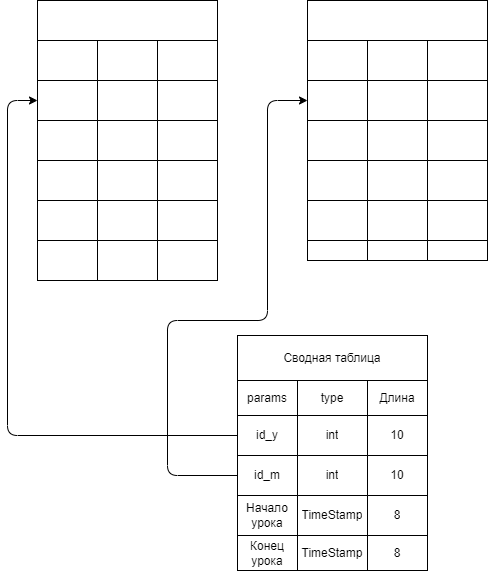

The diagram above was exported from draw.io. Its source (the exported page's mxGraphModel, read from the mxfile embedded in the PNG):
<mxGraphModel dx="698" dy="676" grid="1" gridSize="10" guides="1" tooltips="1" connect="1" arrows="1" fold="1" page="1" pageScale="1" pageWidth="827" pageHeight="1169" background="none" math="0" shadow="0">
  <root>
    <mxCell id="0" />
    <mxCell id="1" parent="0" />
    <mxCell id="28" value="" style="shape=table;html=1;whiteSpace=wrap;startSize=0;container=1;collapsible=0;childLayout=tableLayout;labelBackgroundColor=none;labelBorderColor=none;fontColor=#FFFFFF;fillColor=default;gradientColor=none;" parent="1" vertex="1">
      <mxGeometry x="110" y="240" width="180" height="240" as="geometry" />
    </mxCell>
    <mxCell id="29" value="" style="shape=partialRectangle;html=1;whiteSpace=wrap;collapsible=0;dropTarget=0;pointerEvents=0;fillColor=none;top=0;left=0;bottom=0;right=0;points=[[0,0.5],[1,0.5]];portConstraint=eastwest;labelBackgroundColor=none;labelBorderColor=none;fontColor=#FFFFFF;" parent="28" vertex="1">
      <mxGeometry width="180" height="40" as="geometry" />
    </mxCell>
    <mxCell id="30" value="params" style="shape=partialRectangle;html=1;whiteSpace=wrap;connectable=0;fillColor=none;top=0;left=0;bottom=0;right=0;overflow=hidden;pointerEvents=1;labelBackgroundColor=none;labelBorderColor=none;fontColor=#FFFFFF;" parent="29" vertex="1">
      <mxGeometry width="60" height="40" as="geometry">
        <mxRectangle width="60" height="40" as="alternateBounds" />
      </mxGeometry>
    </mxCell>
    <mxCell id="31" value="type" style="shape=partialRectangle;html=1;whiteSpace=wrap;connectable=0;fillColor=none;top=0;left=0;bottom=0;right=0;overflow=hidden;pointerEvents=1;labelBackgroundColor=none;labelBorderColor=none;fontColor=#FFFFFF;" parent="29" vertex="1">
      <mxGeometry x="60" width="60" height="40" as="geometry">
        <mxRectangle width="60" height="40" as="alternateBounds" />
      </mxGeometry>
    </mxCell>
    <mxCell id="32" value="Длина" style="shape=partialRectangle;html=1;whiteSpace=wrap;connectable=0;fillColor=none;top=0;left=0;bottom=0;right=0;overflow=hidden;pointerEvents=1;labelBackgroundColor=none;labelBorderColor=none;fontColor=#FFFFFF;" parent="29" vertex="1">
      <mxGeometry x="120" width="60" height="40" as="geometry">
        <mxRectangle width="60" height="40" as="alternateBounds" />
      </mxGeometry>
    </mxCell>
    <mxCell id="33" value="" style="shape=partialRectangle;html=1;whiteSpace=wrap;collapsible=0;dropTarget=0;pointerEvents=0;fillColor=none;top=0;left=0;bottom=0;right=0;points=[[0,0.5],[1,0.5]];portConstraint=eastwest;labelBackgroundColor=none;labelBorderColor=none;fontColor=#FFFFFF;" parent="28" vertex="1">
      <mxGeometry y="40" width="180" height="40" as="geometry" />
    </mxCell>
    <mxCell id="34" value="id_y" style="shape=partialRectangle;html=1;whiteSpace=wrap;connectable=0;fillColor=none;top=0;left=0;bottom=0;right=0;overflow=hidden;pointerEvents=1;labelBackgroundColor=none;labelBorderColor=none;fontColor=#FFFFFF;" parent="33" vertex="1">
      <mxGeometry width="60" height="40" as="geometry">
        <mxRectangle width="60" height="40" as="alternateBounds" />
      </mxGeometry>
    </mxCell>
    <mxCell id="35" value="int" style="shape=partialRectangle;html=1;whiteSpace=wrap;connectable=0;fillColor=none;top=0;left=0;bottom=0;right=0;overflow=hidden;pointerEvents=1;labelBackgroundColor=none;labelBorderColor=none;fontColor=#FFFFFF;" parent="33" vertex="1">
      <mxGeometry x="60" width="60" height="40" as="geometry">
        <mxRectangle width="60" height="40" as="alternateBounds" />
      </mxGeometry>
    </mxCell>
    <mxCell id="36" value="10" style="shape=partialRectangle;html=1;whiteSpace=wrap;connectable=0;fillColor=none;top=0;left=0;bottom=0;right=0;overflow=hidden;pointerEvents=1;labelBackgroundColor=none;labelBorderColor=none;fontColor=#FFFFFF;" parent="33" vertex="1">
      <mxGeometry x="120" width="60" height="40" as="geometry">
        <mxRectangle width="60" height="40" as="alternateBounds" />
      </mxGeometry>
    </mxCell>
    <mxCell id="49" value="" style="shape=partialRectangle;html=1;whiteSpace=wrap;collapsible=0;dropTarget=0;pointerEvents=0;fillColor=none;top=0;left=0;bottom=0;right=0;points=[[0,0.5],[1,0.5]];portConstraint=eastwest;labelBackgroundColor=none;labelBorderColor=none;fontColor=#FFFFFF;" parent="28" vertex="1">
      <mxGeometry y="80" width="180" height="40" as="geometry" />
    </mxCell>
    <mxCell id="50" value="Фамилия" style="shape=partialRectangle;html=1;whiteSpace=wrap;connectable=0;fillColor=none;top=0;left=0;bottom=0;right=0;overflow=hidden;pointerEvents=1;labelBackgroundColor=none;labelBorderColor=none;fontColor=#FFFFFF;" parent="49" vertex="1">
      <mxGeometry width="60" height="40" as="geometry">
        <mxRectangle width="60" height="40" as="alternateBounds" />
      </mxGeometry>
    </mxCell>
    <mxCell id="51" value="string" style="shape=partialRectangle;html=1;whiteSpace=wrap;connectable=0;fillColor=none;top=0;left=0;bottom=0;right=0;overflow=hidden;pointerEvents=1;labelBackgroundColor=none;labelBorderColor=none;fontColor=#FFFFFF;" parent="49" vertex="1">
      <mxGeometry x="60" width="60" height="40" as="geometry">
        <mxRectangle width="60" height="40" as="alternateBounds" />
      </mxGeometry>
    </mxCell>
    <mxCell id="52" value="100" style="shape=partialRectangle;html=1;whiteSpace=wrap;connectable=0;fillColor=none;top=0;left=0;bottom=0;right=0;overflow=hidden;pointerEvents=1;labelBackgroundColor=none;labelBorderColor=none;fontColor=#FFFFFF;" parent="49" vertex="1">
      <mxGeometry x="120" width="60" height="40" as="geometry">
        <mxRectangle width="60" height="40" as="alternateBounds" />
      </mxGeometry>
    </mxCell>
    <mxCell id="37" value="" style="shape=partialRectangle;html=1;whiteSpace=wrap;collapsible=0;dropTarget=0;pointerEvents=0;fillColor=none;top=0;left=0;bottom=0;right=0;points=[[0,0.5],[1,0.5]];portConstraint=eastwest;labelBackgroundColor=none;labelBorderColor=none;fontColor=#FFFFFF;" parent="28" vertex="1">
      <mxGeometry y="120" width="180" height="40" as="geometry" />
    </mxCell>
    <mxCell id="38" value="Имя" style="shape=partialRectangle;html=1;whiteSpace=wrap;connectable=0;fillColor=none;top=0;left=0;bottom=0;right=0;overflow=hidden;pointerEvents=1;labelBackgroundColor=none;labelBorderColor=none;fontColor=#FFFFFF;" parent="37" vertex="1">
      <mxGeometry width="60" height="40" as="geometry">
        <mxRectangle width="60" height="40" as="alternateBounds" />
      </mxGeometry>
    </mxCell>
    <mxCell id="39" value="string" style="shape=partialRectangle;html=1;whiteSpace=wrap;connectable=0;fillColor=none;top=0;left=0;bottom=0;right=0;overflow=hidden;pointerEvents=1;labelBackgroundColor=none;labelBorderColor=none;fontColor=#FFFFFF;" parent="37" vertex="1">
      <mxGeometry x="60" width="60" height="40" as="geometry">
        <mxRectangle width="60" height="40" as="alternateBounds" />
      </mxGeometry>
    </mxCell>
    <mxCell id="40" value="100" style="shape=partialRectangle;html=1;whiteSpace=wrap;connectable=0;fillColor=none;top=0;left=0;bottom=0;right=0;overflow=hidden;pointerEvents=1;labelBackgroundColor=none;labelBorderColor=none;fontColor=#FFFFFF;" parent="37" vertex="1">
      <mxGeometry x="120" width="60" height="40" as="geometry">
        <mxRectangle width="60" height="40" as="alternateBounds" />
      </mxGeometry>
    </mxCell>
    <mxCell id="41" value="" style="shape=partialRectangle;html=1;whiteSpace=wrap;collapsible=0;dropTarget=0;pointerEvents=0;fillColor=none;top=0;left=0;bottom=0;right=0;points=[[0,0.5],[1,0.5]];portConstraint=eastwest;labelBackgroundColor=none;labelBorderColor=none;fontColor=#FFFFFF;" parent="28" vertex="1">
      <mxGeometry y="160" width="180" height="40" as="geometry" />
    </mxCell>
    <mxCell id="42" value="Отчество" style="shape=partialRectangle;html=1;whiteSpace=wrap;connectable=0;fillColor=none;top=0;left=0;bottom=0;right=0;overflow=hidden;pointerEvents=1;labelBackgroundColor=none;labelBorderColor=none;fontColor=#FFFFFF;" parent="41" vertex="1">
      <mxGeometry width="60" height="40" as="geometry">
        <mxRectangle width="60" height="40" as="alternateBounds" />
      </mxGeometry>
    </mxCell>
    <mxCell id="43" value="string" style="shape=partialRectangle;html=1;whiteSpace=wrap;connectable=0;fillColor=none;top=0;left=0;bottom=0;right=0;overflow=hidden;pointerEvents=1;labelBackgroundColor=none;labelBorderColor=none;fontColor=#FFFFFF;" parent="41" vertex="1">
      <mxGeometry x="60" width="60" height="40" as="geometry">
        <mxRectangle width="60" height="40" as="alternateBounds" />
      </mxGeometry>
    </mxCell>
    <mxCell id="44" value="100" style="shape=partialRectangle;html=1;whiteSpace=wrap;connectable=0;fillColor=none;top=0;left=0;bottom=0;right=0;overflow=hidden;pointerEvents=1;labelBackgroundColor=none;labelBorderColor=none;fontColor=#FFFFFF;" parent="41" vertex="1">
      <mxGeometry x="120" width="60" height="40" as="geometry">
        <mxRectangle width="60" height="40" as="alternateBounds" />
      </mxGeometry>
    </mxCell>
    <mxCell id="76" value="" style="shape=partialRectangle;html=1;whiteSpace=wrap;collapsible=0;dropTarget=0;pointerEvents=0;fillColor=none;top=0;left=0;bottom=0;right=0;points=[[0,0.5],[1,0.5]];portConstraint=eastwest;labelBackgroundColor=none;labelBorderColor=none;fontColor=#FFFFFF;" parent="28" vertex="1">
      <mxGeometry y="200" width="180" height="40" as="geometry" />
    </mxCell>
    <mxCell id="77" value="Класс" style="shape=partialRectangle;html=1;whiteSpace=wrap;connectable=0;fillColor=none;top=0;left=0;bottom=0;right=0;overflow=hidden;pointerEvents=1;labelBackgroundColor=none;labelBorderColor=none;fontColor=#FFFFFF;" parent="76" vertex="1">
      <mxGeometry width="60" height="40" as="geometry">
        <mxRectangle width="60" height="40" as="alternateBounds" />
      </mxGeometry>
    </mxCell>
    <mxCell id="78" value="string" style="shape=partialRectangle;html=1;whiteSpace=wrap;connectable=0;fillColor=none;top=0;left=0;bottom=0;right=0;overflow=hidden;pointerEvents=1;labelBackgroundColor=none;labelBorderColor=none;fontColor=#FFFFFF;" parent="76" vertex="1">
      <mxGeometry x="60" width="60" height="40" as="geometry">
        <mxRectangle width="60" height="40" as="alternateBounds" />
      </mxGeometry>
    </mxCell>
    <mxCell id="79" value="10" style="shape=partialRectangle;html=1;whiteSpace=wrap;connectable=0;fillColor=none;top=0;left=0;bottom=0;right=0;overflow=hidden;pointerEvents=1;labelBackgroundColor=none;labelBorderColor=none;fontColor=#FFFFFF;" parent="76" vertex="1">
      <mxGeometry x="120" width="60" height="40" as="geometry">
        <mxRectangle width="60" height="40" as="alternateBounds" />
      </mxGeometry>
    </mxCell>
    <mxCell id="75" value="Ученик" style="text;html=1;strokeColor=none;fillColor=none;align=center;verticalAlign=middle;whiteSpace=wrap;rounded=0;labelBackgroundColor=none;labelBorderColor=none;fontColor=#FFFFFF;" parent="1" vertex="1">
      <mxGeometry x="120" y="200" width="60" height="30" as="geometry" />
    </mxCell>
    <mxCell id="80" value="Ученик" style="rounded=0;whiteSpace=wrap;html=1;labelBackgroundColor=none;labelBorderColor=none;fontColor=#FFFFFF;fillColor=default;gradientColor=none;" parent="1" vertex="1">
      <mxGeometry x="110" y="200" width="180" height="40" as="geometry" />
    </mxCell>
    <mxCell id="95" value="" style="shape=table;html=1;whiteSpace=wrap;startSize=0;container=1;collapsible=0;childLayout=tableLayout;labelBackgroundColor=none;labelBorderColor=none;fontColor=#FFFFFF;fillColor=default;gradientColor=none;" parent="1" vertex="1">
      <mxGeometry x="380" y="240" width="180" height="220" as="geometry" />
    </mxCell>
    <mxCell id="96" value="" style="shape=partialRectangle;html=1;whiteSpace=wrap;collapsible=0;dropTarget=0;pointerEvents=0;fillColor=none;top=0;left=0;bottom=0;right=0;points=[[0,0.5],[1,0.5]];portConstraint=eastwest;labelBackgroundColor=none;labelBorderColor=none;fontColor=#FFFFFF;" parent="95" vertex="1">
      <mxGeometry width="180" height="40" as="geometry" />
    </mxCell>
    <mxCell id="97" value="params" style="shape=partialRectangle;html=1;whiteSpace=wrap;connectable=0;fillColor=none;top=0;left=0;bottom=0;right=0;overflow=hidden;pointerEvents=1;labelBackgroundColor=none;labelBorderColor=none;fontColor=#FFFFFF;" parent="96" vertex="1">
      <mxGeometry width="60" height="40" as="geometry">
        <mxRectangle width="60" height="40" as="alternateBounds" />
      </mxGeometry>
    </mxCell>
    <mxCell id="98" value="type" style="shape=partialRectangle;html=1;whiteSpace=wrap;connectable=0;fillColor=none;top=0;left=0;bottom=0;right=0;overflow=hidden;pointerEvents=1;labelBackgroundColor=none;labelBorderColor=none;fontColor=#FFFFFF;" parent="96" vertex="1">
      <mxGeometry x="60" width="60" height="40" as="geometry">
        <mxRectangle width="60" height="40" as="alternateBounds" />
      </mxGeometry>
    </mxCell>
    <mxCell id="99" value="Длина" style="shape=partialRectangle;html=1;whiteSpace=wrap;connectable=0;fillColor=none;top=0;left=0;bottom=0;right=0;overflow=hidden;pointerEvents=1;labelBackgroundColor=none;labelBorderColor=none;fontColor=#FFFFFF;" parent="96" vertex="1">
      <mxGeometry x="120" width="60" height="40" as="geometry">
        <mxRectangle width="60" height="40" as="alternateBounds" />
      </mxGeometry>
    </mxCell>
    <mxCell id="100" value="" style="shape=partialRectangle;html=1;whiteSpace=wrap;collapsible=0;dropTarget=0;pointerEvents=0;fillColor=none;top=0;left=0;bottom=0;right=0;points=[[0,0.5],[1,0.5]];portConstraint=eastwest;labelBackgroundColor=none;labelBorderColor=none;fontColor=#FFFFFF;" parent="95" vertex="1">
      <mxGeometry y="40" width="180" height="40" as="geometry" />
    </mxCell>
    <mxCell id="101" value="id_m" style="shape=partialRectangle;html=1;whiteSpace=wrap;connectable=0;fillColor=none;top=0;left=0;bottom=0;right=0;overflow=hidden;pointerEvents=1;labelBackgroundColor=none;labelBorderColor=none;fontColor=#FFFFFF;" parent="100" vertex="1">
      <mxGeometry width="60" height="40" as="geometry">
        <mxRectangle width="60" height="40" as="alternateBounds" />
      </mxGeometry>
    </mxCell>
    <mxCell id="102" value="int" style="shape=partialRectangle;html=1;whiteSpace=wrap;connectable=0;fillColor=none;top=0;left=0;bottom=0;right=0;overflow=hidden;pointerEvents=1;labelBackgroundColor=none;labelBorderColor=none;fontColor=#FFFFFF;" parent="100" vertex="1">
      <mxGeometry x="60" width="60" height="40" as="geometry">
        <mxRectangle width="60" height="40" as="alternateBounds" />
      </mxGeometry>
    </mxCell>
    <mxCell id="103" value="10" style="shape=partialRectangle;html=1;whiteSpace=wrap;connectable=0;fillColor=none;top=0;left=0;bottom=0;right=0;overflow=hidden;pointerEvents=1;labelBackgroundColor=none;labelBorderColor=none;fontColor=#FFFFFF;" parent="100" vertex="1">
      <mxGeometry x="120" width="60" height="40" as="geometry">
        <mxRectangle width="60" height="40" as="alternateBounds" />
      </mxGeometry>
    </mxCell>
    <mxCell id="104" value="" style="shape=partialRectangle;html=1;whiteSpace=wrap;collapsible=0;dropTarget=0;pointerEvents=0;fillColor=none;top=0;left=0;bottom=0;right=0;points=[[0,0.5],[1,0.5]];portConstraint=eastwest;labelBackgroundColor=none;labelBorderColor=none;fontColor=#FFFFFF;" parent="95" vertex="1">
      <mxGeometry y="80" width="180" height="40" as="geometry" />
    </mxCell>
    <mxCell id="105" value="Ряд" style="shape=partialRectangle;html=1;whiteSpace=wrap;connectable=0;fillColor=none;top=0;left=0;bottom=0;right=0;overflow=hidden;pointerEvents=1;labelBackgroundColor=none;labelBorderColor=none;fontColor=#FFFFFF;" parent="104" vertex="1">
      <mxGeometry width="60" height="40" as="geometry">
        <mxRectangle width="60" height="40" as="alternateBounds" />
      </mxGeometry>
    </mxCell>
    <mxCell id="106" value="byte" style="shape=partialRectangle;html=1;whiteSpace=wrap;connectable=0;fillColor=none;top=0;left=0;bottom=0;right=0;overflow=hidden;pointerEvents=1;labelBackgroundColor=none;labelBorderColor=none;fontColor=#FFFFFF;" parent="104" vertex="1">
      <mxGeometry x="60" width="60" height="40" as="geometry">
        <mxRectangle width="60" height="40" as="alternateBounds" />
      </mxGeometry>
    </mxCell>
    <mxCell id="107" value="100" style="shape=partialRectangle;html=1;whiteSpace=wrap;connectable=0;fillColor=none;top=0;left=0;bottom=0;right=0;overflow=hidden;pointerEvents=1;labelBackgroundColor=none;labelBorderColor=none;fontColor=#FFFFFF;" parent="104" vertex="1">
      <mxGeometry x="120" width="60" height="40" as="geometry">
        <mxRectangle width="60" height="40" as="alternateBounds" />
      </mxGeometry>
    </mxCell>
    <mxCell id="108" value="" style="shape=partialRectangle;html=1;whiteSpace=wrap;collapsible=0;dropTarget=0;pointerEvents=0;fillColor=none;top=0;left=0;bottom=0;right=0;points=[[0,0.5],[1,0.5]];portConstraint=eastwest;labelBackgroundColor=none;labelBorderColor=none;fontColor=#FFFFFF;" parent="95" vertex="1">
      <mxGeometry y="120" width="180" height="40" as="geometry" />
    </mxCell>
    <mxCell id="109" value="Парта" style="shape=partialRectangle;html=1;whiteSpace=wrap;connectable=0;fillColor=none;top=0;left=0;bottom=0;right=0;overflow=hidden;pointerEvents=1;labelBackgroundColor=none;labelBorderColor=none;fontColor=#FFFFFF;" parent="108" vertex="1">
      <mxGeometry width="60" height="40" as="geometry">
        <mxRectangle width="60" height="40" as="alternateBounds" />
      </mxGeometry>
    </mxCell>
    <mxCell id="110" value="int" style="shape=partialRectangle;html=1;whiteSpace=wrap;connectable=0;fillColor=none;top=0;left=0;bottom=0;right=0;overflow=hidden;pointerEvents=1;labelBackgroundColor=none;labelBorderColor=none;fontColor=#FFFFFF;" parent="108" vertex="1">
      <mxGeometry x="60" width="60" height="40" as="geometry">
        <mxRectangle width="60" height="40" as="alternateBounds" />
      </mxGeometry>
    </mxCell>
    <mxCell id="111" value="100" style="shape=partialRectangle;html=1;whiteSpace=wrap;connectable=0;fillColor=none;top=0;left=0;bottom=0;right=0;overflow=hidden;pointerEvents=1;labelBackgroundColor=none;labelBorderColor=none;fontColor=#FFFFFF;" parent="108" vertex="1">
      <mxGeometry x="120" width="60" height="40" as="geometry">
        <mxRectangle width="60" height="40" as="alternateBounds" />
      </mxGeometry>
    </mxCell>
    <mxCell id="112" value="" style="shape=partialRectangle;html=1;whiteSpace=wrap;collapsible=0;dropTarget=0;pointerEvents=0;fillColor=none;top=0;left=0;bottom=0;right=0;points=[[0,0.5],[1,0.5]];portConstraint=eastwest;labelBackgroundColor=none;labelBorderColor=none;fontColor=#FFFFFF;" parent="95" vertex="1">
      <mxGeometry y="160" width="180" height="40" as="geometry" />
    </mxCell>
    <mxCell id="113" value="Вариант" style="shape=partialRectangle;html=1;whiteSpace=wrap;connectable=0;fillColor=none;top=0;left=0;bottom=0;right=0;overflow=hidden;pointerEvents=1;labelBackgroundColor=none;labelBorderColor=none;fontColor=#FFFFFF;" parent="112" vertex="1">
      <mxGeometry width="60" height="40" as="geometry">
        <mxRectangle width="60" height="40" as="alternateBounds" />
      </mxGeometry>
    </mxCell>
    <mxCell id="114" value="byte" style="shape=partialRectangle;html=1;whiteSpace=wrap;connectable=0;fillColor=none;top=0;left=0;bottom=0;right=0;overflow=hidden;pointerEvents=1;labelBackgroundColor=none;labelBorderColor=none;fontColor=#FFFFFF;" parent="112" vertex="1">
      <mxGeometry x="60" width="60" height="40" as="geometry">
        <mxRectangle width="60" height="40" as="alternateBounds" />
      </mxGeometry>
    </mxCell>
    <mxCell id="115" value="100" style="shape=partialRectangle;html=1;whiteSpace=wrap;connectable=0;fillColor=none;top=0;left=0;bottom=0;right=0;overflow=hidden;pointerEvents=1;labelBackgroundColor=none;labelBorderColor=none;fontColor=#FFFFFF;" parent="112" vertex="1">
      <mxGeometry x="120" width="60" height="40" as="geometry">
        <mxRectangle width="60" height="40" as="alternateBounds" />
      </mxGeometry>
    </mxCell>
    <mxCell id="116" value="" style="shape=partialRectangle;html=1;whiteSpace=wrap;collapsible=0;dropTarget=0;pointerEvents=0;fillColor=none;top=0;left=0;bottom=0;right=0;points=[[0,0.5],[1,0.5]];portConstraint=eastwest;labelBackgroundColor=none;labelBorderColor=none;fontColor=#FFFFFF;" parent="95" vertex="1">
      <mxGeometry y="200" width="180" height="20" as="geometry" />
    </mxCell>
    <mxCell id="117" value="" style="shape=partialRectangle;html=1;whiteSpace=wrap;connectable=0;fillColor=none;top=0;left=0;bottom=0;right=0;overflow=hidden;pointerEvents=1;labelBackgroundColor=none;labelBorderColor=none;fontColor=#FFFFFF;" parent="116" vertex="1">
      <mxGeometry width="60" height="20" as="geometry">
        <mxRectangle width="60" height="20" as="alternateBounds" />
      </mxGeometry>
    </mxCell>
    <mxCell id="118" value="" style="shape=partialRectangle;html=1;whiteSpace=wrap;connectable=0;fillColor=none;top=0;left=0;bottom=0;right=0;overflow=hidden;pointerEvents=1;labelBackgroundColor=none;labelBorderColor=none;fontColor=#FFFFFF;" parent="116" vertex="1">
      <mxGeometry x="60" width="60" height="20" as="geometry">
        <mxRectangle width="60" height="20" as="alternateBounds" />
      </mxGeometry>
    </mxCell>
    <mxCell id="119" value="" style="shape=partialRectangle;html=1;whiteSpace=wrap;connectable=0;fillColor=none;top=0;left=0;bottom=0;right=0;overflow=hidden;pointerEvents=1;labelBackgroundColor=none;labelBorderColor=none;fontColor=#FFFFFF;" parent="116" vertex="1">
      <mxGeometry x="120" width="60" height="20" as="geometry">
        <mxRectangle width="60" height="20" as="alternateBounds" />
      </mxGeometry>
    </mxCell>
    <mxCell id="120" value="Место" style="rounded=0;whiteSpace=wrap;html=1;labelBackgroundColor=none;labelBorderColor=none;fontColor=#FFFFFF;fillColor=default;gradientColor=none;" parent="1" vertex="1">
      <mxGeometry x="380" y="200" width="180" height="40" as="geometry" />
    </mxCell>
    <mxCell id="139" style="edgeStyle=none;html=1;entryX=0;entryY=0.5;entryDx=0;entryDy=0;exitX=0;exitY=0.5;exitDx=0;exitDy=0;" edge="1" parent="1" source="181" target="33">
      <mxGeometry relative="1" as="geometry">
        <mxPoint x="80" y="300" as="targetPoint" />
        <mxPoint x="300" y="640" as="sourcePoint" />
        <Array as="points">
          <mxPoint x="80" y="635" />
          <mxPoint x="80" y="300" />
        </Array>
      </mxGeometry>
    </mxCell>
    <mxCell id="180" value="" style="shape=table;html=1;whiteSpace=wrap;startSize=0;container=1;collapsible=0;childLayout=tableLayout;" vertex="1" parent="1">
      <mxGeometry x="310" y="615" width="190" height="120" as="geometry" />
    </mxCell>
    <mxCell id="181" value="" style="shape=partialRectangle;html=1;whiteSpace=wrap;collapsible=0;dropTarget=0;pointerEvents=0;fillColor=none;top=0;left=0;bottom=0;right=0;points=[[0,0.5],[1,0.5]];portConstraint=eastwest;" vertex="1" parent="180">
      <mxGeometry width="190" height="40" as="geometry" />
    </mxCell>
    <mxCell id="182" value="id_y" style="shape=partialRectangle;html=1;whiteSpace=wrap;connectable=0;fillColor=none;top=0;left=0;bottom=0;right=0;overflow=hidden;pointerEvents=1;" vertex="1" parent="181">
      <mxGeometry width="60" height="40" as="geometry">
        <mxRectangle width="60" height="40" as="alternateBounds" />
      </mxGeometry>
    </mxCell>
    <mxCell id="183" value="int" style="shape=partialRectangle;html=1;whiteSpace=wrap;connectable=0;fillColor=none;top=0;left=0;bottom=0;right=0;overflow=hidden;pointerEvents=1;" vertex="1" parent="181">
      <mxGeometry x="60" width="70" height="40" as="geometry">
        <mxRectangle width="70" height="40" as="alternateBounds" />
      </mxGeometry>
    </mxCell>
    <mxCell id="184" value="10" style="shape=partialRectangle;html=1;whiteSpace=wrap;connectable=0;fillColor=none;top=0;left=0;bottom=0;right=0;overflow=hidden;pointerEvents=1;" vertex="1" parent="181">
      <mxGeometry x="130" width="60" height="40" as="geometry">
        <mxRectangle width="60" height="40" as="alternateBounds" />
      </mxGeometry>
    </mxCell>
    <mxCell id="185" value="" style="shape=partialRectangle;html=1;whiteSpace=wrap;collapsible=0;dropTarget=0;pointerEvents=0;fillColor=none;top=0;left=0;bottom=0;right=0;points=[[0,0.5],[1,0.5]];portConstraint=eastwest;" vertex="1" parent="180">
      <mxGeometry y="40" width="190" height="40" as="geometry" />
    </mxCell>
    <mxCell id="186" value="id_m" style="shape=partialRectangle;html=1;whiteSpace=wrap;connectable=0;fillColor=none;top=0;left=0;bottom=0;right=0;overflow=hidden;pointerEvents=1;" vertex="1" parent="185">
      <mxGeometry width="60" height="40" as="geometry">
        <mxRectangle width="60" height="40" as="alternateBounds" />
      </mxGeometry>
    </mxCell>
    <mxCell id="187" value="int" style="shape=partialRectangle;html=1;whiteSpace=wrap;connectable=0;fillColor=none;top=0;left=0;bottom=0;right=0;overflow=hidden;pointerEvents=1;" vertex="1" parent="185">
      <mxGeometry x="60" width="70" height="40" as="geometry">
        <mxRectangle width="70" height="40" as="alternateBounds" />
      </mxGeometry>
    </mxCell>
    <mxCell id="188" value="10" style="shape=partialRectangle;html=1;whiteSpace=wrap;connectable=0;fillColor=none;top=0;left=0;bottom=0;right=0;overflow=hidden;pointerEvents=1;" vertex="1" parent="185">
      <mxGeometry x="130" width="60" height="40" as="geometry">
        <mxRectangle width="60" height="40" as="alternateBounds" />
      </mxGeometry>
    </mxCell>
    <mxCell id="189" value="" style="shape=partialRectangle;html=1;whiteSpace=wrap;collapsible=0;dropTarget=0;pointerEvents=0;fillColor=none;top=0;left=0;bottom=0;right=0;points=[[0,0.5],[1,0.5]];portConstraint=eastwest;" vertex="1" parent="180">
      <mxGeometry y="80" width="190" height="40" as="geometry" />
    </mxCell>
    <mxCell id="190" value="Начало урока" style="shape=partialRectangle;html=1;whiteSpace=wrap;connectable=0;fillColor=none;top=0;left=0;bottom=0;right=0;overflow=hidden;pointerEvents=1;" vertex="1" parent="189">
      <mxGeometry width="60" height="40" as="geometry">
        <mxRectangle width="60" height="40" as="alternateBounds" />
      </mxGeometry>
    </mxCell>
    <mxCell id="191" value="TimeStamp" style="shape=partialRectangle;html=1;whiteSpace=wrap;connectable=0;fillColor=none;top=0;left=0;bottom=0;right=0;overflow=hidden;pointerEvents=1;" vertex="1" parent="189">
      <mxGeometry x="60" width="70" height="40" as="geometry">
        <mxRectangle width="70" height="40" as="alternateBounds" />
      </mxGeometry>
    </mxCell>
    <mxCell id="192" value="8" style="shape=partialRectangle;html=1;whiteSpace=wrap;connectable=0;fillColor=none;top=0;left=0;bottom=0;right=0;overflow=hidden;pointerEvents=1;" vertex="1" parent="189">
      <mxGeometry x="130" width="60" height="40" as="geometry">
        <mxRectangle width="60" height="40" as="alternateBounds" />
      </mxGeometry>
    </mxCell>
    <mxCell id="193" value="Сводная таблица" style="rounded=0;whiteSpace=wrap;html=1;" vertex="1" parent="1">
      <mxGeometry x="310" y="535" width="190" height="45" as="geometry" />
    </mxCell>
    <mxCell id="196" style="edgeStyle=none;html=1;exitX=0;exitY=0.5;exitDx=0;exitDy=0;entryX=0;entryY=0.5;entryDx=0;entryDy=0;" edge="1" parent="1" source="185" target="100">
      <mxGeometry relative="1" as="geometry">
        <mxPoint x="360" y="520" as="targetPoint" />
        <Array as="points">
          <mxPoint x="240" y="675" />
          <mxPoint x="240" y="520" />
          <mxPoint x="340" y="520" />
          <mxPoint x="340" y="300" />
        </Array>
      </mxGeometry>
    </mxCell>
    <mxCell id="212" value="Конец урока" style="rounded=0;whiteSpace=wrap;html=1;" vertex="1" parent="1">
      <mxGeometry x="310" y="735" width="60" height="35" as="geometry" />
    </mxCell>
    <mxCell id="214" value="TimeStamp" style="rounded=0;whiteSpace=wrap;html=1;" vertex="1" parent="1">
      <mxGeometry x="370" y="735" width="70" height="35" as="geometry" />
    </mxCell>
    <mxCell id="217" value="8" style="rounded=0;whiteSpace=wrap;html=1;" vertex="1" parent="1">
      <mxGeometry x="440" y="735" width="60" height="35" as="geometry" />
    </mxCell>
    <mxCell id="219" value="params" style="rounded=0;whiteSpace=wrap;html=1;" vertex="1" parent="1">
      <mxGeometry x="310" y="580" width="60" height="35" as="geometry" />
    </mxCell>
    <mxCell id="220" value="type" style="rounded=0;whiteSpace=wrap;html=1;" vertex="1" parent="1">
      <mxGeometry x="370" y="580" width="70" height="35" as="geometry" />
    </mxCell>
    <mxCell id="221" value="Длина" style="rounded=0;whiteSpace=wrap;html=1;" vertex="1" parent="1">
      <mxGeometry x="440" y="580" width="60" height="35" as="geometry" />
    </mxCell>
  </root>
</mxGraphModel>